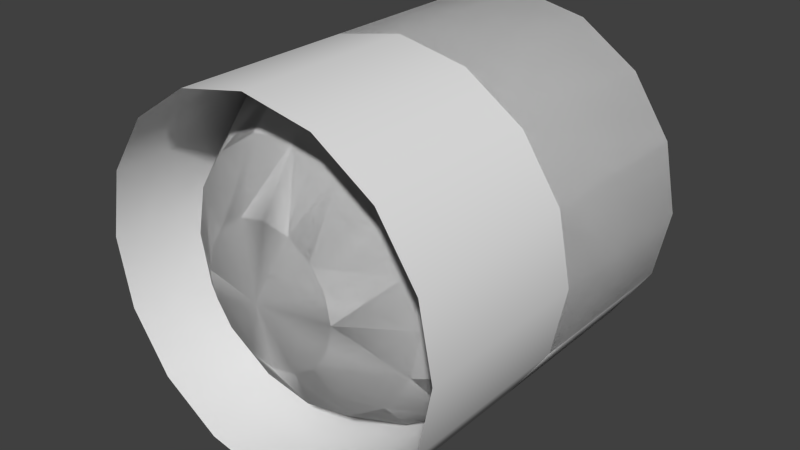 # Source: Scene.blend  (saved by Blender 2.76.0; exported with 4.5.12 LTS)
import bpy
from mathutils import Matrix  # noqa: F401  (used for matrix-valued properties, if any)

bpy.ops.wm.read_factory_settings(use_empty=True)
scene = bpy.context.scene
scene.name = 'Scene'

# ---- collections
col_collection_1 = bpy.data.collections.new('Collection 1'); scene.collection.children.link(col_collection_1)

# ---- materials (node trees are filled in below, after node groups)
mat_material = bpy.data.materials.new('Material')
mat_material.alpha_threshold = 0.0
mat_material.use_transparent_shadow = False
mat_material.roughness = 0.5
mat_material.line_color = (0.0, 0.0, 0.0, 1.0)

# ---- material node trees

# ---- world
world_world = bpy.data.worlds.new('World'); scene.world = world_world
world_world.color = (0.05088, 0.05088, 0.05088)
world_world.use_sun_shadow = False
world_world.sun_shadow_jitter_overblur = 0.0
world_world.cycles.sampling_method = 'MANUAL'
world_world.cycles.sample_map_resolution = 256

# ---- meshes
me_end = bpy.data.meshes.new('End')
me_end.from_pydata([(-0.1913, -0.4619, 2.98e-08), (-0.3536, -0.3536, 2.98e-08), (-0.4619, -0.1913, 1.49e-08), (-0.5, 2.98e-08, -1.776e-15), (-0.4619, 0.5, -0.1913), (-0.3536, 0.5, -0.3536), (-0.1913, 0.5, -0.4619), (-0.07322, -0.4619, -0.1768), (-0.1353, -0.3536, -0.3266), (-0.1768, -0.1913, -0.4268), (-0.1913, 0.0, -0.4619), (-0.1353, -0.4619, -0.1353), (-0.25, -0.3536, -0.25), (-0.3266, -0.1913, -0.3266), (-0.3536, 0.0, -0.3536), (-0.1768, -0.4619, -0.07322), (-0.3266, -0.3536, -0.1353), (-0.4268, -0.1913, -0.1768), (-0.4619, 1.49e-08, -0.1913), (-0.5, 0.5, -2.98e-08), (1.11e-16, -0.5, -5.96e-08), (-2.22e-16, 0.5, -0.5), (6.008e-17, -0.4619, -0.1913), (4.632e-23, -0.3536, -0.3536), (-6.008e-17, -0.1913, -0.4619), (-1.11e-16, 0.0, -0.5)], [], [(24, 23, 8, 9), (25, 24, 9, 10), (23, 22, 7, 8), (10, 9, 13, 14), (8, 7, 11, 12), (9, 8, 12, 13), (14, 13, 17, 18), (12, 11, 15, 16), (13, 12, 16, 17), (25, 10, 6, 21), (10, 14, 5, 6), (22, 20, 7), (18, 3, 19, 4), (7, 20, 11), (11, 20, 15), (17, 16, 1, 2), (15, 20, 0), (14, 18, 4, 5), (18, 17, 2, 3), (16, 15, 0, 1)])
me_end.polygons.foreach_set('use_smooth', [True] * 20)
_uv = me_end.uv_layers.new(name='UVMap')
_uv.uv.foreach_set('vector', [0.5664, 0.7784, 0.5029, 0.8919, 0.4078, 0.8919, 0.4422, 0.7784, 0.5887, 0.6445, 0.5664, 0.7784, 0.4422, 0.7784, 0.4543, 0.6445, 0.5029, 0.8919, 0.4078, 0.9677, 0.3564, 0.9677, 0.4078, 0.8919, 0.4543, 0.6445, 0.4422, 0.7784, 0.2957, 0.7784, 0.2957, 0.6445, 0.4078, 0.8919, 0.3564, 0.9677, 0.2957, 0.9677, 0.2957, 0.8919, 0.4422, 0.7784, 0.4078, 0.8919, 0.2957, 0.8919, 0.2957, 0.7784, 0.2957, 0.6445, 0.2957, 0.7784, 0.1492, 0.7784, 0.1372, 0.6445, 0.2957, 0.8919, 0.2957, 0.9677, 0.235, 0.9677, 0.1836, 0.8919, 0.2957, 0.7784, 0.2957, 0.8919, 0.1836, 0.8919, 0.1492, 0.7784, 0.5901, 0.3216, 0.4428, 0.3216, 0.4428, 0.002743, 0.5901, 0.002743, 0.4428, 0.3216, 0.2955, 0.3216, 0.2955, 0.002743, 0.4428, 0.002743, 0.4078, 0.9677, 0.2957, 0.9943, 0.3564, 0.9677, 0.1482, 0.3216, 0.0008567, 0.3216, 0.0008567, 0.002743, 0.1482, 0.002743, 0.3564, 0.9677, 0.2957, 0.9943, 0.2957, 0.9677, 0.2957, 0.9677, 0.2957, 0.9943, 0.235, 0.9677, 0.1492, 0.7784, 0.1836, 0.8919, 0.08855, 0.8919, 0.02505, 0.7784, 0.235, 0.9677, 0.2957, 0.9943, 0.1836, 0.9677, 0.2955, 0.3216, 0.1482, 0.3216, 0.1482, 0.002743, 0.2955, 0.002743, 0.1372, 0.6445, 0.1492, 0.7784, 0.02505, 0.7784, 0.002748, 0.6445, 0.1836, 0.8919, 0.235, 0.9677, 0.1836, 0.9677, 0.08855, 0.8919])
me_end.materials.append(mat_material)
me_end.use_remesh_preserve_volume = False
me_end.use_remesh_preserve_attributes = False
me_end.use_mirror_vertex_groups = False
me_end.update()
me_sphere = bpy.data.meshes.new('Sphere')
me_sphere.from_pydata([(-0.1913, 0.4619, 2.98e-08), (-0.3536, 0.3536, 2.98e-08), (-0.4619, 0.1913, 1.49e-08), (-0.5, -2.186e-08, -1.776e-15), (-0.07322, 0.4619, 0.1768), (-0.1353, 0.3536, 0.3266), (-0.1768, 0.1913, 0.4268), (-0.1913, -5.96e-08, 0.4619), (-0.1353, 0.4619, 0.1353), (-0.25, 0.3536, 0.25), (-0.3266, 0.1913, 0.3266), (-0.3536, -5.96e-08, 0.3536), (-0.1768, 0.4619, 0.07322), (-0.3266, 0.3536, 0.1353), (-0.4268, 0.1913, 0.1768), (-0.4619, -2.98e-08, 0.1913), (-1.11e-16, 0.5, 1.192e-07), (-1.451e-16, 0.4619, 0.1913), (-1.57e-16, 0.3536, 0.3536), (-1.451e-16, 0.1913, 0.4619), (-1.11e-16, -5.96e-08, 0.5)], [], [(19, 18, 5, 6), (20, 19, 6, 7), (18, 17, 4, 5), (7, 6, 10, 11), (5, 4, 8, 9), (6, 5, 9, 10), (11, 10, 14, 15), (9, 8, 12, 13), (10, 9, 13, 14), (17, 16, 4), (4, 16, 8), (8, 16, 12), (14, 13, 1, 2), (12, 16, 0), (15, 14, 2, 3), (13, 12, 0, 1), (3, 2, 1, 0, 16, 17, 18, 19, 20, 7, 11, 15)])
me_sphere.polygons.foreach_set('use_smooth', [True] * 17)
_uv = me_sphere.uv_layers.new(name='UVMap')
_uv.uv.foreach_set('vector', [0.5669, 0.7781, 0.5033, 0.8918, 0.4081, 0.8918, 0.4425, 0.7781, 0.5892, 0.644, 0.5669, 0.7781, 0.4425, 0.7781, 0.4546, 0.644, 0.5033, 0.8918, 0.4081, 0.9678, 0.3566, 0.9678, 0.4081, 0.8918, 0.4546, 0.644, 0.4425, 0.7781, 0.2958, 0.7781, 0.2958, 0.644, 0.4081, 0.8918, 0.3566, 0.9678, 0.2958, 0.9678, 0.2958, 0.8918, 0.4425, 0.7781, 0.4081, 0.8918, 0.2958, 0.8918, 0.2958, 0.7781, 0.2958, 0.644, 0.2958, 0.7781, 0.1491, 0.7781, 0.137, 0.644, 0.2958, 0.8918, 0.2958, 0.9678, 0.235, 0.9678, 0.1835, 0.8918, 0.2958, 0.7781, 0.2958, 0.8918, 0.1835, 0.8918, 0.1491, 0.7781, 0.4081, 0.9678, 0.2958, 0.9944, 0.3566, 0.9678, 0.3566, 0.9678, 0.2958, 0.9944, 0.2958, 0.9678, 0.2958, 0.9678, 0.2958, 0.9944, 0.235, 0.9678, 0.1491, 0.7781, 0.1835, 0.8918, 0.0883, 0.8918, 0.0247, 0.7781, 0.235, 0.9678, 0.2958, 0.9944, 0.1835, 0.9678, 0.137, 0.644, 0.1491, 0.7781, 0.0247, 0.7781, 0.002363, 0.644, 0.1835, 0.8918, 0.235, 0.9678, 0.1835, 0.9678, 0.0883, 0.8918, 0.002363, 0.644, 0.0247, 0.7781, 0.0883, 0.8918, 0.1835, 0.9678, 0.2958, 0.9944, 0.4081, 0.9678, 0.5033, 0.8918, 0.5669, 0.7781, 0.5892, 0.644, 0.4546, 0.644, 0.2958, 0.644, 0.137, 0.644])
me_sphere.materials.append(mat_material)
me_sphere.use_remesh_preserve_volume = False
me_sphere.use_remesh_preserve_attributes = False
me_sphere.use_mirror_vertex_groups = False
me_sphere.update()
me_center = bpy.data.meshes.new('Center')
me_center.from_pydata([(-0.1913, -0.5, 0.4619), (-0.1913, 0.5, 0.4619), (-0.3536, -0.5, 0.3536), (-0.3536, 0.5, 0.3536), (-0.4619, -0.5, 0.1913), (-0.4619, 0.5, 0.1913), (-0.5, -0.5, -2.98e-08), (-0.5, 0.5, 2.98e-08), (6.617e-24, -0.5, 0.5), (-2.22e-16, 0.5, 0.5)], [], [(8, 9, 1, 0), (0, 1, 3, 2), (2, 3, 5, 4), (4, 5, 7, 6)])
me_center.polygons.foreach_set('use_smooth', [True] * 4)
_uv = me_center.uv_layers.new(name='UVMap')
_uv.uv.foreach_set('vector', [0.5904, 0.002485, 0.5904, 0.6402, 0.4431, 0.6402, 0.4431, 0.002485, 0.4431, 0.002485, 0.4431, 0.6402, 0.2958, 0.6402, 0.2958, 0.002485, 0.2958, 0.002485, 0.2958, 0.6402, 0.1485, 0.6402, 0.1485, 0.002485, 0.1485, 0.002485, 0.1485, 0.6402, 0.001189, 0.6402, 0.001189, 0.002485])
me_center.materials.append(mat_material)
me_center.use_remesh_preserve_volume = False
me_center.use_remesh_preserve_attributes = False
me_center.use_mirror_vertex_groups = False
me_center.update()
me_pipeopening = bpy.data.meshes.new('PipeOpening')
me_pipeopening.from_pydata([(-0.1913, 0.5, 0.4619), (-0.3536, 0.5, 0.3536), (-0.4619, 0.5, 0.1913), (-0.5, 0.5, 2.98e-08), (-2.22e-16, 0.5, 0.5), (-1.11e-16, 0.5, 5.96e-08)], [], [(3, 2, 5), (2, 1, 5), (1, 0, 5), (0, 4, 5)])
_uv = me_pipeopening.uv_layers.new(name='UVMap')
_uv.uv.foreach_set('vector', [0.9837, 0.6484, 0.9548, 0.7709, 0.6046, 0.6484, 0.9548, 0.7709, 0.8726, 0.8748, 0.6046, 0.6484, 0.8726, 0.8748, 0.7496, 0.9442, 0.6046, 0.6484, 0.7496, 0.9442, 0.6046, 0.9686, 0.6046, 0.6484])
me_pipeopening.materials.append(mat_material)
me_pipeopening.use_remesh_preserve_volume = False
me_pipeopening.use_remesh_preserve_attributes = False
me_pipeopening.use_mirror_vertex_groups = False
me_pipeopening.update()

# ---- objects
ob_end = bpy.data.objects.new('End', me_end)
ob_sphere = bpy.data.objects.new('Sphere', me_sphere)
ob_center = bpy.data.objects.new('Center', me_center)
ob_pipeopening = bpy.data.objects.new('PipeOpening', me_pipeopening)

# ---- transforms, parenting, visibility, modifiers, constraints
ob_end.location = (0.0, 0.0, 0.0)
ob_end.hide_viewport = True
ob_end.lineart.crease_threshold = 0.0
_m = ob_end.modifiers.new('Mirror', 'MIRROR')
_m.use_axis = (True, False, True)
ob_sphere.location = (0.0, 0.0, 0.0)
ob_sphere.hide_viewport = True
ob_sphere.lineart.crease_threshold = 0.0
_m = ob_sphere.modifiers.new('Mirror', 'MIRROR')
_m.use_axis = (True, True, True)
ob_center.location = (0.0, 0.0, 0.0)
ob_center.lineart.crease_threshold = 0.0
_m = ob_center.modifiers.new('Mirror', 'MIRROR')
_m.use_axis = (True, False, True)
ob_pipeopening.location = (0.0, 0.0, 0.0)
ob_pipeopening.hide_viewport = True
ob_pipeopening.lineart.crease_threshold = 0.0
_m = ob_pipeopening.modifiers.new('Mirror', 'MIRROR')
_m.use_axis = (True, False, True)

# ---- collection membership
col_collection_1.objects.link(ob_end)
col_collection_1.objects.link(ob_sphere)
col_collection_1.objects.link(ob_center)
col_collection_1.objects.link(ob_pipeopening)

# ---- scene / render settings (as saved in the file)
scene.frame_start = 1; scene.frame_end = 250; scene.frame_set(0)
scene.render.engine = 'BLENDER_EEVEE_NEXT'
scene.render.resolution_percentage = 50
scene.render.dither_intensity = 0.0
scene.cycles.use_denoising = False
scene.cycles.samples = 10
scene.cycles.sampling_pattern = 'TABULATED_SOBOL'
scene.cycles.light_sampling_threshold = 0.0
scene.cycles.use_adaptive_sampling = False
scene.cycles.use_light_tree = False
scene.cycles.blur_glossy = 0.0
scene.cycles.volume_bounces = 1
scene.cycles.pixel_filter_type = 'GAUSSIAN'
scene.cycles.sample_clamp_indirect = 0.0
scene.view_settings.view_transform = 'Standard'
bpy.context.view_layer.update()

# ---- added for rendering (the .blend has no active camera and no usable light): camera, sun
cam_auto = bpy.data.cameras.new('AutoCamera')
cam_auto.lens = 50.0
cam_auto.sensor_width = 36.0
cam_auto.clip_end = 1000.0
ob_auto_camera = bpy.data.objects.new('AutoCamera', cam_auto)
scene.collection.objects.link(ob_auto_camera)
ob_auto_camera.location = (1.60254, -1.92304, 1.28203)
ob_auto_camera.rotation_euler = (1.09748, -7.21219e-08, 0.694738)
scene.camera = ob_auto_camera
light_auto_sun = bpy.data.lights.new('AutoSun', 'SUN')
light_auto_sun.energy = 3.0
light_auto_sun.angle = 0.0523599
ob_auto_sun = bpy.data.objects.new('AutoSun', light_auto_sun)
scene.collection.objects.link(ob_auto_sun)
ob_auto_sun.rotation_euler = (0.872665, 0.174533, 0.523599)
bpy.context.view_layer.update()
